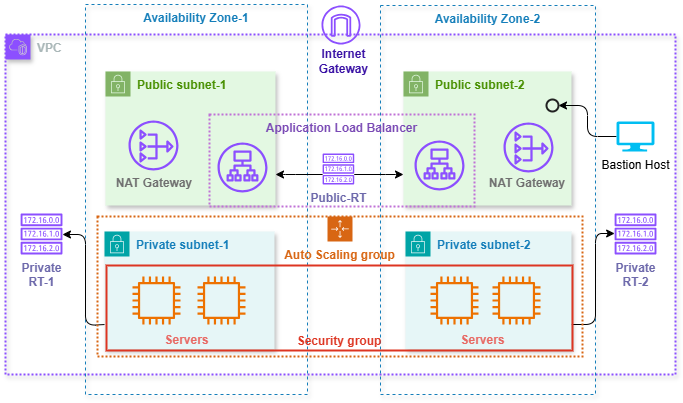

The diagram above was exported from draw.io. Its source (the exported page's mxGraphModel, read from the mxfile embedded in the PNG):
<mxGraphModel dx="978" dy="520" grid="1" gridSize="10" guides="1" tooltips="1" connect="1" arrows="1" fold="1" page="1" pageScale="1" pageWidth="827" pageHeight="1169" background="none" math="0" shadow="0">
  <root>
    <mxCell id="0" />
    <mxCell id="1" parent="0" />
    <mxCell id="Lc90u4Wwmd86TlNOGkEe-71" value="&lt;b&gt;Servers&lt;/b&gt;" style="text;strokeColor=none;align=center;fillColor=none;html=1;verticalAlign=middle;whiteSpace=wrap;rounded=0;fontColor=#d47d02;container=0;" vertex="1" parent="1">
      <mxGeometry x="231" y="516" width="60" height="30" as="geometry" />
    </mxCell>
    <mxCell id="Lc90u4Wwmd86TlNOGkEe-2" value="&lt;b&gt;VPC&lt;/b&gt;" style="points=[[0,0],[0.25,0],[0.5,0],[0.75,0],[1,0],[1,0.25],[1,0.5],[1,0.75],[1,1],[0.75,1],[0.5,1],[0.25,1],[0,1],[0,0.75],[0,0.5],[0,0.25]];outlineConnect=0;gradientColor=none;html=1;whiteSpace=wrap;fontSize=12;fontStyle=0;container=0;pointerEvents=0;collapsible=0;recursiveResize=0;shape=mxgraph.aws4.group;grIcon=mxgraph.aws4.group_vpc2;strokeColor=#8C4FFF;fillColor=none;verticalAlign=top;align=left;spacingLeft=30;fontColor=#AAB7B8;shadow=1;movable=1;resizable=1;rotatable=1;deletable=1;editable=1;locked=0;connectable=1;strokeWidth=2;dashed=1;dashPattern=1 1;" vertex="1" parent="1">
      <mxGeometry x="79" y="225" width="670" height="340" as="geometry" />
    </mxCell>
    <mxCell id="Lc90u4Wwmd86TlNOGkEe-5" value="&lt;b&gt;Availability Zone-1&lt;/b&gt;" style="fillColor=none;strokeColor=#147EBA;dashed=1;verticalAlign=top;fontStyle=0;fontColor=#147EBA;whiteSpace=wrap;html=1;rounded=0;align=center;arcSize=4;fontFamily=Helvetica;fontSize=12;shadow=1;glass=0;container=0;" vertex="1" parent="1">
      <mxGeometry x="159" y="195" width="222" height="390" as="geometry" />
    </mxCell>
    <mxCell id="Lc90u4Wwmd86TlNOGkEe-7" value="&lt;b&gt;Availability Zone-2&lt;/b&gt;" style="fillColor=none;strokeColor=#147EBA;dashed=1;verticalAlign=top;fontStyle=0;fontColor=#147EBA;whiteSpace=wrap;html=1;rounded=0;arcSize=4;shadow=1;container=0;" vertex="1" parent="1">
      <mxGeometry x="454" y="196" width="215" height="389" as="geometry" />
    </mxCell>
    <mxCell id="Lc90u4Wwmd86TlNOGkEe-8" value="&lt;b&gt;Public subnet-1&lt;/b&gt;" style="points=[[0,0],[0.25,0],[0.5,0],[0.75,0],[1,0],[1,0.25],[1,0.5],[1,0.75],[1,1],[0.75,1],[0.5,1],[0.25,1],[0,1],[0,0.75],[0,0.5],[0,0.25]];outlineConnect=0;html=1;whiteSpace=wrap;fontSize=12;fontStyle=0;container=0;pointerEvents=0;collapsible=0;recursiveResize=0;shape=mxgraph.aws4.group;grIcon=mxgraph.aws4.group_security_group;grStroke=0;strokeColor=#82b366;fillColor=#e3f8e2;verticalAlign=top;align=left;spacingLeft=30;dashed=0;shadow=1;fontColor=#4a9103;" vertex="1" parent="1">
      <mxGeometry x="179" y="262" width="170" height="134" as="geometry" />
    </mxCell>
    <mxCell id="Lc90u4Wwmd86TlNOGkEe-63" style="edgeStyle=orthogonalEdgeStyle;orthogonalLoop=1;jettySize=auto;html=1;" edge="1" parent="1" target="Lc90u4Wwmd86TlNOGkEe-62">
      <mxGeometry relative="1" as="geometry">
        <mxPoint x="179" y="515" as="sourcePoint" />
        <Array as="points">
          <mxPoint x="159" y="516" />
          <mxPoint x="159" y="425" />
        </Array>
      </mxGeometry>
    </mxCell>
    <mxCell id="Lc90u4Wwmd86TlNOGkEe-10" value="&lt;b&gt;Private subnet-1&lt;/b&gt;" style="points=[[0,0],[0.25,0],[0.5,0],[0.75,0],[1,0],[1,0.25],[1,0.5],[1,0.75],[1,1],[0.75,1],[0.5,1],[0.25,1],[0,1],[0,0.75],[0,0.5],[0,0.25]];outlineConnect=0;gradientColor=none;html=1;whiteSpace=wrap;fontSize=12;fontStyle=0;container=0;pointerEvents=0;collapsible=0;recursiveResize=0;shape=mxgraph.aws4.group;grIcon=mxgraph.aws4.group_security_group;grStroke=0;strokeColor=#00A4A6;fillColor=#E6F6F7;verticalAlign=top;align=left;spacingLeft=30;fontColor=#147EBA;dashed=0;shadow=1;" vertex="1" parent="1">
      <mxGeometry x="178" y="422" width="170" height="118" as="geometry" />
    </mxCell>
    <mxCell id="Lc90u4Wwmd86TlNOGkEe-13" value="&lt;b&gt;Public subnet-2&lt;/b&gt;" style="points=[[0,0],[0.25,0],[0.5,0],[0.75,0],[1,0],[1,0.25],[1,0.5],[1,0.75],[1,1],[0.75,1],[0.5,1],[0.25,1],[0,1],[0,0.75],[0,0.5],[0,0.25]];outlineConnect=0;html=1;whiteSpace=wrap;fontSize=12;fontStyle=0;container=0;pointerEvents=0;collapsible=0;recursiveResize=0;shape=mxgraph.aws4.group;grIcon=mxgraph.aws4.group_security_group;grStroke=0;strokeColor=#82b366;fillColor=#e3f8e2;verticalAlign=top;align=left;spacingLeft=30;dashed=0;shadow=1;fontFamily=Helvetica;fontColor=#4a9103;" vertex="1" parent="1">
      <mxGeometry x="477" y="262" width="168" height="134" as="geometry" />
    </mxCell>
    <mxCell id="Lc90u4Wwmd86TlNOGkEe-65" style="edgeStyle=orthogonalEdgeStyle;orthogonalLoop=1;jettySize=auto;html=1;" edge="1" parent="1" source="Lc90u4Wwmd86TlNOGkEe-14" target="Lc90u4Wwmd86TlNOGkEe-59">
      <mxGeometry relative="1" as="geometry">
        <Array as="points">
          <mxPoint x="669" y="515" />
          <mxPoint x="669" y="424" />
        </Array>
      </mxGeometry>
    </mxCell>
    <mxCell id="Lc90u4Wwmd86TlNOGkEe-14" value="&lt;b&gt;Private subnet-2&lt;/b&gt;" style="points=[[0,0],[0.25,0],[0.5,0],[0.75,0],[1,0],[1,0.25],[1,0.5],[1,0.75],[1,1],[0.75,1],[0.5,1],[0.25,1],[0,1],[0,0.75],[0,0.5],[0,0.25]];outlineConnect=0;gradientColor=none;html=1;whiteSpace=wrap;fontSize=12;fontStyle=0;container=0;pointerEvents=0;collapsible=0;recursiveResize=0;shape=mxgraph.aws4.group;grIcon=mxgraph.aws4.group_security_group;grStroke=0;strokeColor=#00A4A6;fillColor=#E6F6F7;verticalAlign=top;align=left;spacingLeft=30;fontColor=#147EBA;dashed=0;shadow=1;" vertex="1" parent="1">
      <mxGeometry x="479" y="422" width="166" height="118" as="geometry" />
    </mxCell>
    <mxCell id="Lc90u4Wwmd86TlNOGkEe-16" value="" style="sketch=0;outlineConnect=0;fontColor=#232F3E;gradientColor=none;fillColor=#8C4FFF;strokeColor=none;dashed=0;verticalLabelPosition=bottom;verticalAlign=top;align=center;html=1;fontSize=12;fontStyle=0;aspect=fixed;pointerEvents=1;shape=mxgraph.aws4.nat_gateway;container=0;" vertex="1" parent="1">
      <mxGeometry x="202" y="311" width="50" height="50" as="geometry" />
    </mxCell>
    <mxCell id="Lc90u4Wwmd86TlNOGkEe-17" value="&lt;b&gt;NAT Gateway&lt;/b&gt;" style="text;strokeColor=none;align=center;fillColor=none;html=1;verticalAlign=middle;whiteSpace=wrap;rounded=0;fontColor=#707070;container=0;" vertex="1" parent="1">
      <mxGeometry x="188" y="359" width="80" height="30" as="geometry" />
    </mxCell>
    <mxCell id="Lc90u4Wwmd86TlNOGkEe-18" value="" style="sketch=0;outlineConnect=0;fontColor=#232F3E;gradientColor=none;fillColor=#8C4FFF;strokeColor=none;dashed=0;verticalLabelPosition=bottom;verticalAlign=top;align=center;html=1;fontSize=12;fontStyle=0;aspect=fixed;pointerEvents=1;shape=mxgraph.aws4.nat_gateway;container=0;" vertex="1" parent="1">
      <mxGeometry x="577" y="313" width="50" height="50" as="geometry" />
    </mxCell>
    <mxCell id="Lc90u4Wwmd86TlNOGkEe-20" value="" style="sketch=0;outlineConnect=0;fontColor=#232F3E;gradientColor=none;fillColor=#8C4FFF;strokeColor=none;dashed=0;verticalLabelPosition=bottom;verticalAlign=top;align=center;html=1;fontSize=12;fontStyle=0;aspect=fixed;pointerEvents=1;shape=mxgraph.aws4.application_load_balancer;container=0;" vertex="1" parent="1">
      <mxGeometry x="291" y="333" width="50" height="50" as="geometry" />
    </mxCell>
    <mxCell id="Lc90u4Wwmd86TlNOGkEe-21" value="" style="sketch=0;outlineConnect=0;fontColor=#232F3E;gradientColor=none;fillColor=#8C4FFF;strokeColor=none;dashed=0;verticalLabelPosition=bottom;verticalAlign=top;align=center;html=1;fontSize=12;fontStyle=0;aspect=fixed;pointerEvents=1;shape=mxgraph.aws4.application_load_balancer;container=0;" vertex="1" parent="1">
      <mxGeometry x="488" y="331" width="50" height="50" as="geometry" />
    </mxCell>
    <mxCell id="Lc90u4Wwmd86TlNOGkEe-31" value="" style="sketch=0;outlineConnect=0;fontColor=#232F3E;gradientColor=none;fillColor=#8C4FFF;strokeColor=none;dashed=0;verticalLabelPosition=bottom;verticalAlign=top;align=center;html=1;fontSize=12;fontStyle=0;aspect=fixed;pointerEvents=1;shape=mxgraph.aws4.internet_gateway;flipH=0;flipV=0;container=0;" vertex="1" parent="1">
      <mxGeometry x="395" y="196" width="39" height="39" as="geometry" />
    </mxCell>
    <mxCell id="Lc90u4Wwmd86TlNOGkEe-32" value="Auto Scaling group" style="points=[[0,0],[0.25,0],[0.5,0],[0.75,0],[1,0],[1,0.25],[1,0.5],[1,0.75],[1,1],[0.75,1],[0.5,1],[0.25,1],[0,1],[0,0.75],[0,0.5],[0,0.25]];outlineConnect=0;gradientColor=none;html=1;whiteSpace=wrap;fontSize=12;fontStyle=1;container=0;pointerEvents=0;collapsible=0;recursiveResize=0;shape=mxgraph.aws4.groupCenter;grIcon=mxgraph.aws4.group_auto_scaling_group;grStroke=1;strokeColor=#D86613;fillColor=none;verticalAlign=top;align=center;fontColor=#D86613;dashed=1;spacingTop=25;dashPattern=1 1;strokeWidth=2;" vertex="1" parent="1">
      <mxGeometry x="171" y="407" width="485" height="140" as="geometry" />
    </mxCell>
    <mxCell id="Lc90u4Wwmd86TlNOGkEe-36" value="Security group" style="fillColor=none;strokeColor=#DD3522;verticalAlign=bottom;fontStyle=1;fontColor=#DD3522;whiteSpace=wrap;html=1;strokeWidth=2;container=0;" vertex="1" parent="1">
      <mxGeometry x="180" y="456" width="466" height="85" as="geometry" />
    </mxCell>
    <mxCell id="Lc90u4Wwmd86TlNOGkEe-44" value="" style="sketch=0;outlineConnect=0;fontColor=#232F3E;gradientColor=none;fillColor=#ED7100;strokeColor=none;dashed=0;verticalLabelPosition=bottom;verticalAlign=top;align=center;html=1;fontSize=12;fontStyle=0;aspect=fixed;pointerEvents=1;shape=mxgraph.aws4.instance2;container=0;" vertex="1" parent="1">
      <mxGeometry x="206" y="467" width="48" height="48" as="geometry" />
    </mxCell>
    <mxCell id="Lc90u4Wwmd86TlNOGkEe-45" value="" style="sketch=0;outlineConnect=0;fontColor=#232F3E;gradientColor=none;fillColor=#ED7100;strokeColor=none;dashed=0;verticalLabelPosition=bottom;verticalAlign=top;align=center;html=1;fontSize=12;fontStyle=0;aspect=fixed;pointerEvents=1;shape=mxgraph.aws4.instance2;container=0;" vertex="1" parent="1">
      <mxGeometry x="271" y="467" width="48" height="48" as="geometry" />
    </mxCell>
    <mxCell id="Lc90u4Wwmd86TlNOGkEe-46" value="" style="sketch=0;outlineConnect=0;fontColor=#232F3E;gradientColor=none;fillColor=#ED7100;strokeColor=none;dashed=0;verticalLabelPosition=bottom;verticalAlign=top;align=center;html=1;fontSize=12;fontStyle=0;aspect=fixed;pointerEvents=1;shape=mxgraph.aws4.instance2;container=0;" vertex="1" parent="1">
      <mxGeometry x="504" y="467" width="48" height="48" as="geometry" />
    </mxCell>
    <mxCell id="Lc90u4Wwmd86TlNOGkEe-47" value="" style="sketch=0;outlineConnect=0;fontColor=#232F3E;gradientColor=none;fillColor=#ED7100;strokeColor=none;dashed=0;verticalLabelPosition=bottom;verticalAlign=top;align=center;html=1;fontSize=12;fontStyle=0;aspect=fixed;pointerEvents=1;shape=mxgraph.aws4.instance2;container=0;" vertex="1" parent="1">
      <mxGeometry x="566" y="467" width="48" height="48" as="geometry" />
    </mxCell>
    <mxCell id="Lc90u4Wwmd86TlNOGkEe-48" value="&lt;b&gt;Application Load Balancer&lt;/b&gt;" style="rounded=0;whiteSpace=wrap;html=1;fillColor=none;dashed=1;dashPattern=1 1;strokeWidth=2;strokeColor=#c071d6;verticalAlign=top;fontColor=#7a4ab5;container=0;" vertex="1" parent="1">
      <mxGeometry x="283" y="305" width="265" height="92" as="geometry" />
    </mxCell>
    <mxCell id="Lc90u4Wwmd86TlNOGkEe-49" value="&lt;span&gt;Internet &lt;br&gt;Gateway&lt;/span&gt;" style="text;html=1;align=center;verticalAlign=middle;resizable=0;points=[];autosize=1;strokeColor=none;fillColor=none;fontStyle=1;fontColor=#3a12a5;container=0;" vertex="1" parent="1">
      <mxGeometry x="382" y="232" width="70" height="40" as="geometry" />
    </mxCell>
    <mxCell id="Lc90u4Wwmd86TlNOGkEe-54" style="edgeStyle=orthogonalEdgeStyle;orthogonalLoop=1;jettySize=auto;html=1;" edge="1" parent="1" source="Lc90u4Wwmd86TlNOGkEe-53" target="Lc90u4Wwmd86TlNOGkEe-13">
      <mxGeometry relative="1" as="geometry">
        <Array as="points">
          <mxPoint x="469" y="365" />
          <mxPoint x="469" y="365" />
        </Array>
      </mxGeometry>
    </mxCell>
    <mxCell id="Lc90u4Wwmd86TlNOGkEe-55" style="edgeStyle=orthogonalEdgeStyle;orthogonalLoop=1;jettySize=auto;html=1;" edge="1" parent="1" source="Lc90u4Wwmd86TlNOGkEe-53" target="Lc90u4Wwmd86TlNOGkEe-8">
      <mxGeometry relative="1" as="geometry">
        <Array as="points">
          <mxPoint x="359" y="365" />
          <mxPoint x="359" y="365" />
        </Array>
      </mxGeometry>
    </mxCell>
    <mxCell id="Lc90u4Wwmd86TlNOGkEe-53" value="&lt;b&gt;Public-RT&lt;/b&gt;" style="sketch=0;outlineConnect=0;fontColor=#6d69ab;gradientColor=none;fillColor=#8C4FFF;strokeColor=none;dashed=0;verticalLabelPosition=bottom;verticalAlign=top;align=center;html=1;fontSize=12;fontStyle=0;aspect=fixed;pointerEvents=1;shape=mxgraph.aws4.route_table;container=0;" vertex="1" parent="1">
      <mxGeometry x="396" y="344" width="31.82" height="31" as="geometry" />
    </mxCell>
    <mxCell id="Lc90u4Wwmd86TlNOGkEe-62" value="&lt;b&gt;Private&lt;br&gt;RT-1&lt;/b&gt;" style="sketch=0;outlineConnect=0;fontColor=#6d69ab;gradientColor=none;fillColor=#8C4FFF;strokeColor=none;dashed=0;verticalLabelPosition=bottom;verticalAlign=top;align=center;html=1;fontSize=12;fontStyle=0;aspect=fixed;pointerEvents=1;shape=mxgraph.aws4.route_table;container=0;" vertex="1" parent="1">
      <mxGeometry x="94" y="404" width="42.08" height="41" as="geometry" />
    </mxCell>
    <mxCell id="Lc90u4Wwmd86TlNOGkEe-59" value="&lt;b&gt;Private&lt;br&gt;RT-2&lt;/b&gt;" style="sketch=0;outlineConnect=0;fontColor=#6d69ab;gradientColor=none;fillColor=#8C4FFF;strokeColor=none;dashed=0;verticalLabelPosition=bottom;verticalAlign=top;align=center;html=1;fontSize=12;fontStyle=0;aspect=fixed;pointerEvents=1;shape=mxgraph.aws4.route_table;container=0;" vertex="1" parent="1">
      <mxGeometry x="688" y="404" width="42.08" height="41" as="geometry" />
    </mxCell>
    <mxCell id="Lc90u4Wwmd86TlNOGkEe-26" value="&lt;b&gt;NAT Gateway&lt;/b&gt;" style="text;strokeColor=none;align=center;fillColor=none;html=1;verticalAlign=middle;whiteSpace=wrap;rounded=0;fontColor=#707070;container=0;" vertex="1" parent="1">
      <mxGeometry x="561" y="359" width="80" height="30" as="geometry" />
    </mxCell>
    <mxCell id="Lc90u4Wwmd86TlNOGkEe-72" value="&lt;b&gt;Servers&lt;/b&gt;" style="text;html=1;align=center;verticalAlign=middle;resizable=0;points=[];autosize=1;strokeColor=none;fillColor=none;fontColor=#E86A65;fontFamily=Helvetica;fontSize=12;" vertex="1" parent="1">
      <mxGeometry x="225" y="516" width="70" height="30" as="geometry" />
    </mxCell>
    <mxCell id="Lc90u4Wwmd86TlNOGkEe-73" value="&lt;b&gt;Servers&lt;/b&gt;" style="text;html=1;align=center;verticalAlign=middle;resizable=0;points=[];autosize=1;strokeColor=none;fillColor=none;fontFamily=Helvetica;fontSize=12;fontColor=#E86A65;shadow=0;glass=0;textShadow=0;labelBorderColor=none;labelBackgroundColor=none;" vertex="1" parent="1">
      <mxGeometry x="521" y="516" width="70" height="30" as="geometry" />
    </mxCell>
    <mxCell id="Lc90u4Wwmd86TlNOGkEe-80" style="edgeStyle=orthogonalEdgeStyle;orthogonalLoop=1;jettySize=auto;html=1;entryX=1;entryY=0.5;entryDx=0;entryDy=0;entryPerimeter=0;" edge="1" parent="1" source="Lc90u4Wwmd86TlNOGkEe-75" target="Lc90u4Wwmd86TlNOGkEe-81">
      <mxGeometry relative="1" as="geometry" />
    </mxCell>
    <mxCell id="Lc90u4Wwmd86TlNOGkEe-75" value="Bastion Host" style="verticalLabelPosition=bottom;html=1;verticalAlign=top;align=center;strokeColor=none;fillColor=#00BEF2;shape=mxgraph.azure.computer;pointerEvents=1;" vertex="1" parent="1">
      <mxGeometry x="690" y="312" width="38" height="30" as="geometry" />
    </mxCell>
    <mxCell id="Lc90u4Wwmd86TlNOGkEe-81" value="" style="html=1;verticalLabelPosition=bottom;labelBackgroundColor=#ffffff;verticalAlign=top;shadow=0;dashed=0;strokeWidth=2;shape=mxgraph.ios7.misc.circle;strokeColor=#222222;fillColor=none;" vertex="1" parent="1">
      <mxGeometry x="620" y="290" width="12" height="12" as="geometry" />
    </mxCell>
  </root>
</mxGraphModel>